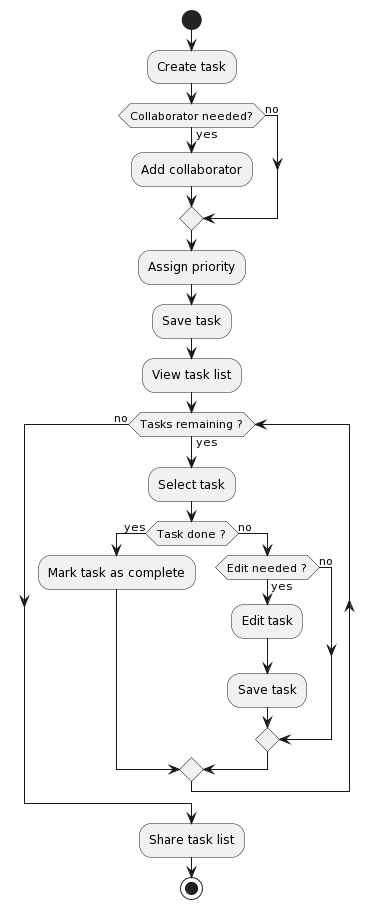

The diagram above was rendered by PlantUML. Its source (embedded in the PNG):
@startuml
|User|

start
:Create task;
if (Collaborator needed?) then (yes)
  :Add collaborator;
else (no)
endif
:Assign priority;
:Save task;
:View task list;
while (Tasks remaining ?) is (yes)
  :Select task;
  if (Task done ?) then (yes)
    :Mark task as complete;
  else (no)
    if (Edit needed ?) then (yes)
      :Edit task;
      :Save task;
    else (no)
    endif
  endif
endwhile (no)
:Share task list;
stop
@enduml